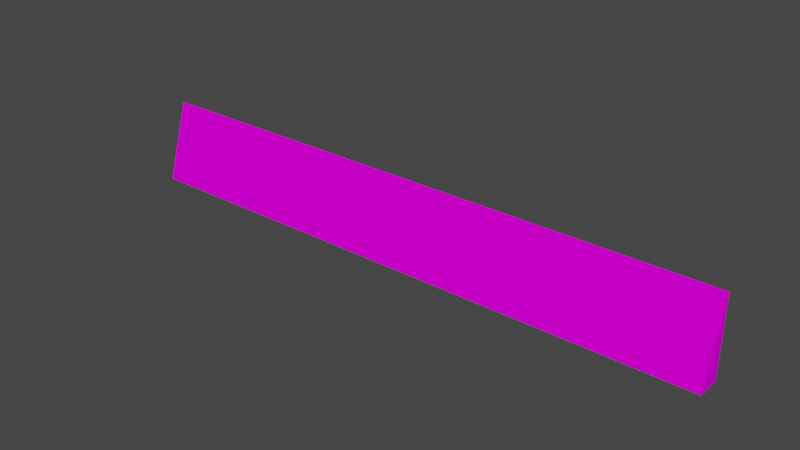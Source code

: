 # Source: barrier_prosta.blend  (saved by Blender 3.3.6; exported with 4.5.12 LTS)
import bpy
from mathutils import Matrix  # noqa: F401  (used for matrix-valued properties, if any)

bpy.ops.wm.read_factory_settings(use_empty=True)
scene = bpy.context.scene
scene.name = 'Scene'

# ---- collections
col_collection = bpy.data.collections.new('Collection'); scene.collection.children.link(col_collection)

# ---- images (referenced by path relative to the original .blend; pixels are not part of the script)
import os
ASSET_DIR = os.environ.get("B2B_ASSET_DIR", "")  # directory of the original .blend (textures are referenced by path, not embedded)
HERE = os.path.dirname(os.path.abspath(__file__))  # packed textures are extracted next to this script under _unpacked/

def load_image(name, relpath, width, height, colorspace="sRGB"):
    """Load a texture the original file referenced (path relative to the .blend, or extracted next to this script)."""
    p = next((c for c in (os.path.join(HERE, relpath), os.path.join(ASSET_DIR, relpath)) if relpath and os.path.exists(c)), "")
    if p:
        img = bpy.data.images.load(p, check_existing=True)
        img.name = name
    else:  # same state as the original file: an image datablock whose file is absent (Cycles renders it pink)
        img = bpy.data.images.new(name, width, height)
        img.source = "FILE"
        img.filepath = "//" + (relpath or name)
    img.colorspace_settings.name = colorspace
    return img
img_trackset00_trk_64chevrons_png_001 = load_image('trackset00_trk_64chevrons.png.001', 'trackset00_trk_64chevrons.png', 1024, 1024, 'sRGB')
img_trackset00_trk_curb_png_001 = load_image('trackset00_trk_curb.png.001', 'trackset00_trk_curb.png', 1024, 1024, 'sRGB')
img_trackset00_trk_64chevback_png_001 = load_image('trackset00_trk_64chevback.png.001', 'trackset00_trk_64chevback.png', 1024, 1024, 'sRGB')

# ---- materials (node trees are filled in below, after node groups)
mat_trackset00_trk_64chevrons = bpy.data.materials.new('trackset00_trk_64chevrons')
mat_trackset00_trk_64chevrons.alpha_threshold = 0.0
mat_trackset00_trk_64chevrons.use_transparent_shadow = False
mat_trackset00_trk_64chevrons.diffuse_color = (1.0, 1.0, 1.0, 1.0)
mat_trackset00_trk_64chevrons.roughness = 0.5
mat_trackset00_trk_curb = bpy.data.materials.new('trackset00_trk_curb')
mat_trackset00_trk_curb.alpha_threshold = 0.0
mat_trackset00_trk_curb.use_transparent_shadow = False
mat_trackset00_trk_curb.diffuse_color = (1.0, 1.0, 1.0, 1.0)
mat_trackset00_trk_curb.roughness = 0.5
mat_trackset00_trk_64chevback = bpy.data.materials.new('trackset00_trk_64chevback')
mat_trackset00_trk_64chevback.alpha_threshold = 0.0
mat_trackset00_trk_64chevback.use_transparent_shadow = False
mat_trackset00_trk_64chevback.diffuse_color = (1.0, 1.0, 1.0, 1.0)
mat_trackset00_trk_64chevback.roughness = 0.5

# ---- material node trees
mat_trackset00_trk_64chevrons.use_nodes = True; mat_trackset00_trk_64chevrons.node_tree.nodes.clear()
_N = mat_trackset00_trk_64chevrons.node_tree.nodes; _L = mat_trackset00_trk_64chevrons.node_tree.links
n0 = _N.new('ShaderNodeBsdfDiffuse'); n0.name = 'Diffuse BSDF'; n0.location = (0, 0)
n1 = _N.new('ShaderNodeTexImage'); n1.name = 'Image Texture'; n1.location = (0, 0)
n1.image = img_trackset00_trk_64chevrons_png_001
n2 = _N.new('ShaderNodeOutputMaterial'); n2.name = 'Material Output'; n2.location = (0, 0)
_L.new(n0.outputs[0], n2.inputs[0])
_L.new(n1.outputs[0], n0.inputs[0])
n2.is_active_output = True
mat_trackset00_trk_curb.use_nodes = True; mat_trackset00_trk_curb.node_tree.nodes.clear()
_N = mat_trackset00_trk_curb.node_tree.nodes; _L = mat_trackset00_trk_curb.node_tree.links
n0 = _N.new('ShaderNodeBsdfDiffuse'); n0.name = 'Diffuse BSDF'; n0.location = (0, 0)
n1 = _N.new('ShaderNodeTexImage'); n1.name = 'Image Texture'; n1.location = (0, 0)
n1.image = img_trackset00_trk_curb_png_001
n2 = _N.new('ShaderNodeOutputMaterial'); n2.name = 'Material Output'; n2.location = (0, 0)
_L.new(n0.outputs[0], n2.inputs[0])
_L.new(n1.outputs[0], n0.inputs[0])
n2.is_active_output = True
mat_trackset00_trk_64chevback.use_nodes = True; mat_trackset00_trk_64chevback.node_tree.nodes.clear()
_N = mat_trackset00_trk_64chevback.node_tree.nodes; _L = mat_trackset00_trk_64chevback.node_tree.links
n0 = _N.new('ShaderNodeBsdfDiffuse'); n0.name = 'Diffuse BSDF'; n0.location = (0, 0)
n1 = _N.new('ShaderNodeTexImage'); n1.name = 'Image Texture'; n1.location = (0, 0)
n1.image = img_trackset00_trk_64chevback_png_001
n2 = _N.new('ShaderNodeOutputMaterial'); n2.name = 'Material Output'; n2.location = (0, 0)
_L.new(n0.outputs[0], n2.inputs[0])
_L.new(n1.outputs[0], n0.inputs[0])
n2.is_active_output = True

# ---- world
world_world = bpy.data.worlds.new('World'); scene.world = world_world
world_world.use_nodes = True; world_world.node_tree.nodes.clear()
_N = world_world.node_tree.nodes; _L = world_world.node_tree.links
n0 = _N.new('ShaderNodeOutputWorld'); n0.name = 'World Output'; n0.location = (300, 300)
n1 = _N.new('ShaderNodeBackground'); n1.name = 'Background'; n1.location = (10, 300)
n1.inputs[0].default_value = (0.05088, 0.05088, 0.05088, 1.0)
_L.new(n1.outputs[0], n0.inputs[0])
n0.is_active_output = True
world_world.color = (0.05088, 0.05088, 0.05088)
world_world.use_sun_shadow = False
world_world.sun_shadow_jitter_overblur = 0.0

# ---- meshes
me_track4_pmd0_mesh_001 = bpy.data.meshes.new('TRACK4.PMD0.mesh.001')
me_track4_pmd0_mesh_001.from_pydata([(-24.72, -1.41, -1.574e-05), (-24.72, 0.5896, 1.75), (-24.72, 0.5896, 6.5), (-24.72, 0.5896, -1.574e-05), (25.28, -1.41, -1.574e-05), (25.28, 0.5896, 6.5), (25.28, 0.5896, 1.75), (25.27, 0.5887, -0.03127)], [], [(0, 2, 1), (1, 3, 0), (4, 5, 2, 0), (5, 6, 1, 2), (5, 4, 6), (4, 7, 6), (6, 7, 3, 1), (4, 0, 3, 7)])
me_track4_pmd0_mesh_001.polygons.foreach_set('material_index', [0, 1, 2, 0, 0, 0, 0, 2])
_uv = me_track4_pmd0_mesh_001.uv_layers.new(name='UVMap')
_uv.uv.foreach_set('vector', [0.2041, 1.009, 0.9836, 1.002, 0.2082, 1.015, 0.5031, 0.5224, 0.9969, 0.5262, 0.5031, 0.5262, 0.3502, 2.988, 0.9901, 2.988, 0.9901, 0.0, 0.3502, 0.0, 0.9901, 3.008, 0.2047, 3.008, 0.2047, 0.0, 0.9901, 0.0, 0.9901, 2.988, 0.3502, 2.988, 0.2047, 3.008, 0.3502, 2.988, 0.0, 0.0, 0.2047, 3.008, 0.2047, 3.008, 0.0, 0.0, 0.9969, 0.5262, 0.5031, 0.5224, 0.3502, 2.988, 0.5031, 0.5262, 0.9969, 0.5262, 0.0, 0.0])
me_track4_pmd0_mesh_001.materials.append(mat_trackset00_trk_64chevrons)
me_track4_pmd0_mesh_001.materials.append(mat_trackset00_trk_curb)
me_track4_pmd0_mesh_001.materials.append(mat_trackset00_trk_64chevback)
me_track4_pmd0_mesh_001.use_remesh_preserve_volume = False
me_track4_pmd0_mesh_001.use_remesh_preserve_attributes = False
me_track4_pmd0_mesh_001.use_mirror_vertex_groups = False
me_track4_pmd0_mesh_001.update()

# ---- objects
ob_main = bpy.data.objects.new('main', me_track4_pmd0_mesh_001)

# ---- transforms, parenting, visibility, modifiers, constraints
ob_main.location = (0.0, 0.0, 0.0)
ob_main.lineart.crease_threshold = 0.0

# ---- collection membership
col_collection.objects.link(ob_main)

# ---- scene / render settings (as saved in the file)
scene.frame_start = 1; scene.frame_end = 250; scene.frame_set(1)
scene.render.engine = 'BLENDER_EEVEE_NEXT'
scene.cycles.sampling_pattern = 'TABULATED_SOBOL'
scene.cycles.use_light_tree = False
scene.view_settings.view_transform = 'Filmic'
bpy.context.view_layer.update()

# ---- added for rendering (the .blend has no active camera and no usable light): camera, sun
cam_auto = bpy.data.cameras.new('AutoCamera')
cam_auto.lens = 50.0
cam_auto.sensor_width = 36.0
cam_auto.clip_end = 1000.0
ob_auto_camera = bpy.data.objects.new('AutoCamera', cam_auto)
scene.collection.objects.link(ob_auto_camera)
ob_auto_camera.location = (46.9692, -56.4395, 40.5871)
ob_auto_camera.rotation_euler = (1.09748, -7.21219e-08, 0.694738)
scene.camera = ob_auto_camera
light_auto_sun = bpy.data.lights.new('AutoSun', 'SUN')
light_auto_sun.energy = 3.0
light_auto_sun.angle = 0.0523599
ob_auto_sun = bpy.data.objects.new('AutoSun', light_auto_sun)
scene.collection.objects.link(ob_auto_sun)
ob_auto_sun.rotation_euler = (0.872665, 0.174533, 0.523599)
bpy.context.view_layer.update()
